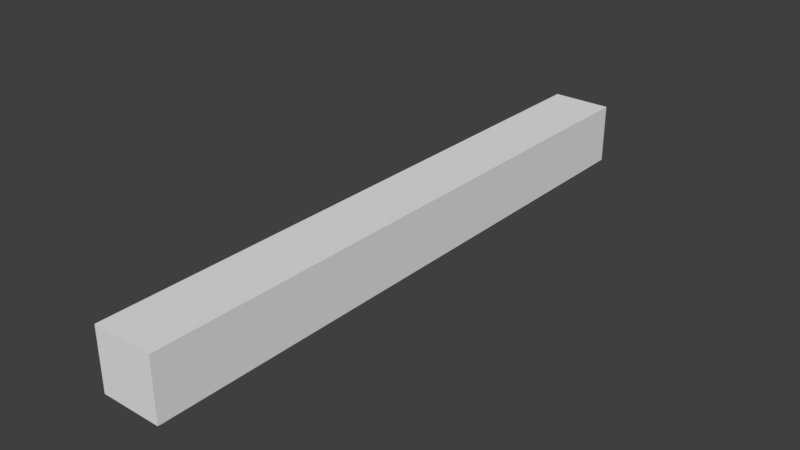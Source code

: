 # Source: FloorCorner2x.2x.2.blend  (saved by Blender 2.78.0; exported with 4.5.12 LTS)
import bpy
from mathutils import Matrix  # noqa: F401  (used for matrix-valued properties, if any)

bpy.ops.wm.read_factory_settings(use_empty=True)
scene = bpy.context.scene
scene.name = 'Scene'

# ---- collections
col_collection_1 = bpy.data.collections.new('Collection 1'); scene.collection.children.link(col_collection_1)

# ---- world
world_world_001 = bpy.data.worlds.new('World.001'); scene.world = world_world_001
world_world_001.use_nodes = True; world_world_001.node_tree.nodes.clear()
_N = world_world_001.node_tree.nodes; _L = world_world_001.node_tree.links
n0 = _N.new('ShaderNodeOutputWorld'); n0.name = 'World Output'; n0.location = (300, 300)
n1 = _N.new('ShaderNodeBackground'); n1.name = 'Background'; n1.location = (10, 300)
n1.inputs[0].default_value = (0.05, 0.05, 0.05, 1.0)
_L.new(n1.outputs[0], n0.inputs[0])
n0.is_active_output = True
world_world_001.use_sun_shadow = False
world_world_001.sun_shadow_jitter_overblur = 0.0
world_world_001.cycles.sampling_method = 'MANUAL'

# ---- meshes
me_floorcorner2x_2x_2 = bpy.data.meshes.new('FloorCorner2x.2x.2')
me_floorcorner2x_2x_2.from_pydata([(-1.6, 0.0, -16.0), (-1.6, 0.0, 0.0), (-1.6, 1.6, -16.0), (-1.6, 1.6, 0.0), (0.0, 0.0, -16.0), (0.0, 0.0, 0.0), (0.0, 1.6, -16.0), (0.0, 1.6, 0.0)], [], [(0, 1, 3, 2), (2, 3, 7, 6), (6, 7, 5, 4), (4, 5, 1, 0), (2, 6, 4, 0), (7, 3, 1, 5)])
me_floorcorner2x_2x_2.use_remesh_preserve_volume = False
me_floorcorner2x_2x_2.use_remesh_preserve_attributes = False
me_floorcorner2x_2x_2.use_mirror_vertex_groups = False
me_floorcorner2x_2x_2.update()

# ---- objects
ob_floorcorner2x_2x_2 = bpy.data.objects.new('FloorCorner2x.2x.2', me_floorcorner2x_2x_2)

# ---- transforms, parenting, visibility, modifiers, constraints
ob_floorcorner2x_2x_2.location = (0.0, 0.0, -0.0)
ob_floorcorner2x_2x_2.rotation_euler = (1.571, -0.0, 0.0)
ob_floorcorner2x_2x_2.scale = (0.125, 0.125, 0.125)
ob_floorcorner2x_2x_2.lineart.crease_threshold = 0.0

# ---- collection membership
col_collection_1.objects.link(ob_floorcorner2x_2x_2)

# ---- scene / render settings (as saved in the file)
scene.frame_start = 1; scene.frame_end = 250; scene.frame_set(1)
scene.render.engine = 'CYCLES'
scene.render.resolution_percentage = 50
scene.render.dither_intensity = 0.0
scene.cycles.use_denoising = False
scene.cycles.samples = 4
scene.cycles.sampling_pattern = 'TABULATED_SOBOL'
scene.cycles.light_sampling_threshold = 0.0
scene.cycles.use_adaptive_sampling = False
scene.cycles.use_light_tree = False
scene.cycles.blur_glossy = 0.0
scene.cycles.sample_clamp_indirect = 3.0
scene.view_settings.view_transform = 'Standard'
bpy.context.view_layer.update()

# ---- added for rendering (the .blend has no active camera and no usable light): camera, sun
cam_auto = bpy.data.cameras.new('AutoCamera')
cam_auto.lens = 50.0
cam_auto.sensor_width = 36.0
cam_auto.clip_end = 1000.0
ob_auto_camera = bpy.data.objects.new('AutoCamera', cam_auto)
scene.collection.objects.link(ob_auto_camera)
ob_auto_camera.location = (1.76886, -1.24263, 1.59509)
ob_auto_camera.rotation_euler = (1.09748, -7.21219e-08, 0.694738)
scene.camera = ob_auto_camera
light_auto_sun = bpy.data.lights.new('AutoSun', 'SUN')
light_auto_sun.energy = 3.0
light_auto_sun.angle = 0.0523599
ob_auto_sun = bpy.data.objects.new('AutoSun', light_auto_sun)
scene.collection.objects.link(ob_auto_sun)
ob_auto_sun.rotation_euler = (0.872665, 0.174533, 0.523599)
bpy.context.view_layer.update()
